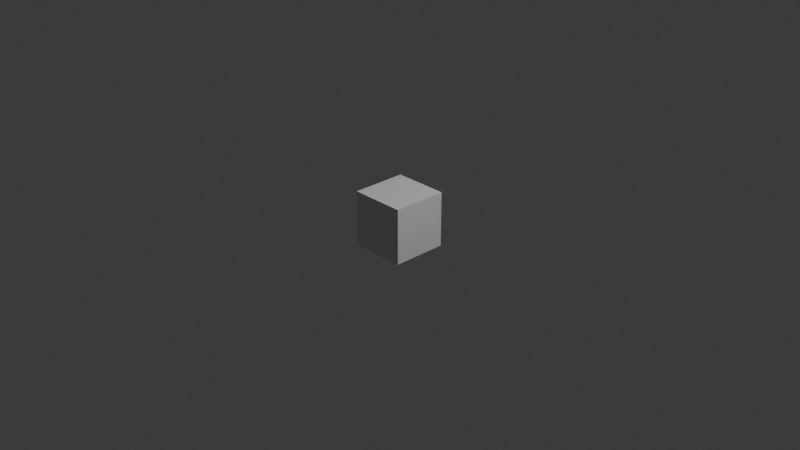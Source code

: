 # Source: ParlorCabinet.blend  (saved by Blender 5.0.119; exported with 4.5.12 LTS)
import bpy
from mathutils import Matrix  # noqa: F401  (used for matrix-valued properties, if any)

bpy.ops.wm.read_factory_settings(use_empty=True)
scene = bpy.context.scene
scene.name = 'Scene'

# ---- collections
col_collection = bpy.data.collections.new('Collection'); scene.collection.children.link(col_collection)

# ---- materials (node trees are filled in below, after node groups)
mat_material = bpy.data.materials.new('Material')
mat_material.alpha_threshold = 0.0
mat_material.use_backface_culling_lightprobe_volume = False
mat_material.roughness = 0.5
mat_material.line_color = (0.0, 0.0, 0.0, 1.0)

# ---- material node trees
mat_material.use_nodes = True; mat_material.node_tree.nodes.clear()
_N = mat_material.node_tree.nodes; _L = mat_material.node_tree.links
n0 = _N.new('ShaderNodeOutputMaterial'); n0.name = 'Material Output'; n0.location = (200, 100)
n1 = _N.new('ShaderNodeBsdfPrincipled'); n1.name = 'Principled BSDF'; n1.location = (-200, 100)
_L.new(n1.outputs[0], n0.inputs[0])
n0.is_active_output = True

# ---- world
world_world = bpy.data.worlds.new('World'); scene.world = world_world
world_world.use_nodes = True; world_world.node_tree.nodes.clear()
_N = world_world.node_tree.nodes; _L = world_world.node_tree.links
n0 = _N.new('ShaderNodeOutputWorld'); n0.name = 'World Output'; n0.location = (200, 100)
n1 = _N.new('ShaderNodeBackground'); n1.name = 'Background'; n1.location = (-200, 100)
n1.inputs[0].default_value = (0.05088, 0.05088, 0.05088, 1.0)
_L.new(n1.outputs[0], n0.inputs[0])
n0.is_active_output = True
world_world.color = (0.05088, 0.05088, 0.05088)
world_world.sun_shadow_jitter_overblur = 0.0

# ---- cameras
cam_camera = bpy.data.cameras.new('Camera')
cam_camera.clip_end = 100.0
cam_camera.ortho_scale = 7.314

# ---- lights
light_light = bpy.data.lights.new('Light', 'POINT')
light_light.energy = 1000.0
light_light.shadow_soft_size = 0.1

# ---- meshes
me_cube = bpy.data.meshes.new('Cube')
me_cube.from_pydata([(1.0, 1.0, 1.0), (1.0, 1.0, -1.0), (1.0, -1.0, 1.0), (1.0, -1.0, -1.0), (-1.0, 1.0, 1.0), (-1.0, 1.0, -1.0), (-1.0, -1.0, 1.0), (-1.0, -1.0, -1.0)], [], [(0, 4, 6, 2), (3, 2, 6, 7), (7, 6, 4, 5), (5, 1, 3, 7), (1, 0, 2, 3), (5, 4, 0, 1)])
_uv = me_cube.uv_layers.new(name='UVMap')
_uv.uv.foreach_set('vector', [0.625, 0.5, 0.875, 0.5, 0.875, 0.75, 0.625, 0.75, 0.375, 0.75, 0.625, 0.75, 0.625, 1.0, 0.375, 1.0, 0.375, 0.0, 0.625, 0.0, 0.625, 0.25, 0.375, 0.25, 0.125, 0.5, 0.375, 0.5, 0.375, 0.75, 0.125, 0.75, 0.375, 0.5, 0.625, 0.5, 0.625, 0.75, 0.375, 0.75, 0.375, 0.25, 0.625, 0.25, 0.625, 0.5, 0.375, 0.5])
me_cube.materials.append(mat_material)
me_cube.use_mirror_vertex_groups = False
me_cube.update()

# ---- objects
ob_cube = bpy.data.objects.new('Cube', me_cube)
ob_light = bpy.data.objects.new('Light', light_light)
ob_camera = bpy.data.objects.new('Camera', cam_camera)

# ---- transforms, parenting, visibility, modifiers, constraints
ob_cube.location = (0.0, 0.0, 0.0)
ob_cube.scale = (0.3, 0.3, 0.3)
ob_cube.lock_rotations_4d = False
ob_cube.empty_display_type = 'ARROWS'
ob_cube.lineart.crease_threshold = 0.0
ob_light.location = (4.076, 1.005, 5.904)
ob_light.rotation_euler = (0.6503, 0.05522, 1.866)
ob_light.lock_rotations_4d = False
ob_light.empty_display_type = 'ARROWS'
ob_light.color = (0.0, 0.0, 0.0, 0.0)
ob_light.lineart.crease_threshold = 0.0
ob_camera.location = (7.359, -6.926, 4.958)
ob_camera.rotation_euler = (1.109, 0.0, 0.8149)
ob_camera.lock_rotations_4d = False
ob_camera.empty_display_type = 'ARROWS'
ob_camera.color = (0.0, 0.0, 0.0, 0.0)
ob_camera.display_type = 'WIRE'
ob_camera.lineart.crease_threshold = 0.0

# ---- collection membership
col_collection.objects.link(ob_cube)
col_collection.objects.link(ob_light)
col_collection.objects.link(ob_camera)

# ---- scene / render settings (as saved in the file)
scene.camera = ob_camera
scene.frame_start = 1; scene.frame_end = 250; scene.frame_set(1)
scene.render.engine = 'BLENDER_EEVEE_NEXT'
scene.render.bake_bias = 0.0
scene.render.bake_samples = 0
scene.cycles.sampling_pattern = 'TABULATED_SOBOL'
scene.eevee.use_volume_custom_range = False
bpy.context.view_layer.update()
